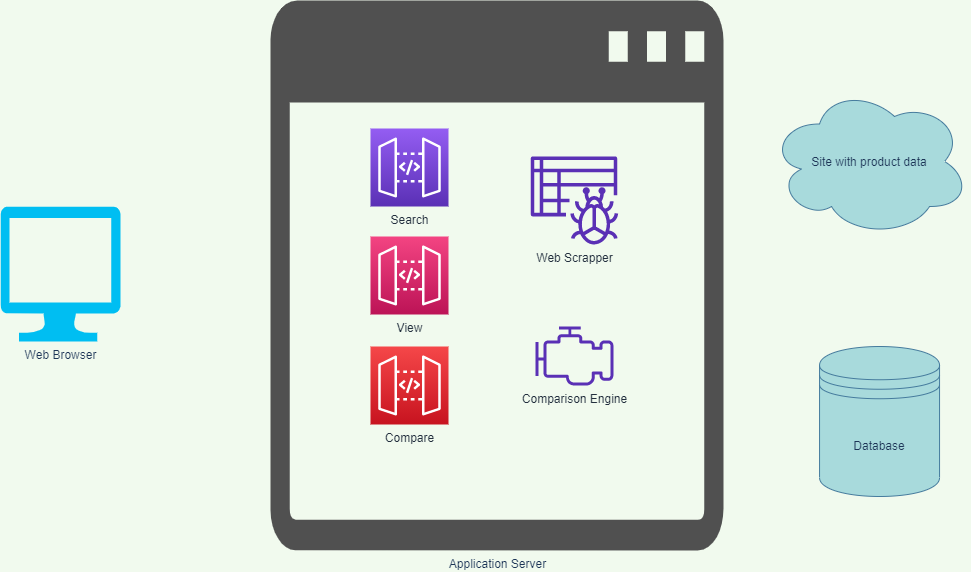

The diagram above was exported from draw.io. Its source (the exported page's mxGraphModel, read from the mxfile embedded in the PNG):
<mxGraphModel dx="1622" dy="886" grid="1" gridSize="10" guides="1" tooltips="1" connect="1" arrows="1" fold="1" page="1" pageScale="1" pageWidth="1169" pageHeight="827" background="#F1FAEE" math="0" shadow="0">
  <root>
    <mxCell id="0" />
    <mxCell id="1" parent="0" />
    <mxCell id="20" value="Application Server" style="pointerEvents=1;shadow=0;dashed=0;html=1;strokeColor=none;fillColor=#505050;labelPosition=center;verticalLabelPosition=bottom;verticalAlign=top;outlineConnect=0;align=center;shape=mxgraph.office.concepts.application_generic;rounded=0;sketch=0;fontColor=#1D3557;" vertex="1" parent="1">
      <mxGeometry x="420" y="84" width="453" height="550" as="geometry" />
    </mxCell>
    <mxCell id="2" value="Database" style="shape=datastore;whiteSpace=wrap;html=1;fillColor=#A8DADC;strokeColor=#457B9D;fontColor=#1D3557;" vertex="1" parent="1">
      <mxGeometry x="969.05" y="430" width="120" height="150" as="geometry" />
    </mxCell>
    <mxCell id="4" value="Comparison Engine" style="outlineConnect=0;fontColor=#232F3E;gradientColor=none;fillColor=#5A30B5;strokeColor=none;dashed=0;verticalLabelPosition=bottom;verticalAlign=top;align=center;html=1;fontSize=12;fontStyle=0;aspect=fixed;pointerEvents=1;shape=mxgraph.aws4.emr_engine;rounded=0;sketch=0;" vertex="1" parent="1">
      <mxGeometry x="685" y="410" width="78" height="59" as="geometry" />
    </mxCell>
    <mxCell id="3" value="Web Scrapper" style="outlineConnect=0;fontColor=#232F3E;gradientColor=none;fillColor=#5A30B5;strokeColor=none;dashed=0;verticalLabelPosition=bottom;verticalAlign=top;align=center;html=1;fontSize=12;fontStyle=0;aspect=fixed;pointerEvents=1;shape=mxgraph.aws4.glue_crawlers;rounded=0;sketch=0;" vertex="1" parent="1">
      <mxGeometry x="680" y="240" width="88" height="88" as="geometry" />
    </mxCell>
    <mxCell id="17" value="View" style="points=[[0,0,0],[0.25,0,0],[0.5,0,0],[0.75,0,0],[1,0,0],[0,1,0],[0.25,1,0],[0.5,1,0],[0.75,1,0],[1,1,0],[0,0.25,0],[0,0.5,0],[0,0.75,0],[1,0.25,0],[1,0.5,0],[1,0.75,0]];outlineConnect=0;fontColor=#232F3E;gradientColor=#F34482;gradientDirection=north;fillColor=#BC1356;strokeColor=#ffffff;dashed=0;verticalLabelPosition=bottom;verticalAlign=top;align=center;html=1;fontSize=12;fontStyle=0;aspect=fixed;shape=mxgraph.aws4.resourceIcon;resIcon=mxgraph.aws4.api_gateway;rounded=0;sketch=0;" vertex="1" parent="1">
      <mxGeometry x="520" y="320" width="78" height="78" as="geometry" />
    </mxCell>
    <mxCell id="18" value="Compare" style="points=[[0,0,0],[0.25,0,0],[0.5,0,0],[0.75,0,0],[1,0,0],[0,1,0],[0.25,1,0],[0.5,1,0],[0.75,1,0],[1,1,0],[0,0.25,0],[0,0.5,0],[0,0.75,0],[1,0.25,0],[1,0.5,0],[1,0.75,0]];outlineConnect=0;fontColor=#232F3E;gradientColor=#F54749;gradientDirection=north;fillColor=#C7131F;strokeColor=#ffffff;dashed=0;verticalLabelPosition=bottom;verticalAlign=top;align=center;html=1;fontSize=12;fontStyle=0;aspect=fixed;shape=mxgraph.aws4.resourceIcon;resIcon=mxgraph.aws4.api_gateway;rounded=0;sketch=0;" vertex="1" parent="1">
      <mxGeometry x="520" y="430" width="78" height="78" as="geometry" />
    </mxCell>
    <mxCell id="19" value="Search" style="points=[[0,0,0],[0.25,0,0],[0.5,0,0],[0.75,0,0],[1,0,0],[0,1,0],[0.25,1,0],[0.5,1,0],[0.75,1,0],[1,1,0],[0,0.25,0],[0,0.5,0],[0,0.75,0],[1,0.25,0],[1,0.5,0],[1,0.75,0]];outlineConnect=0;fontColor=#232F3E;gradientColor=#945DF2;gradientDirection=north;fillColor=#5A30B5;strokeColor=#ffffff;dashed=0;verticalLabelPosition=bottom;verticalAlign=top;align=center;html=1;fontSize=12;fontStyle=0;aspect=fixed;shape=mxgraph.aws4.resourceIcon;resIcon=mxgraph.aws4.api_gateway;rounded=0;sketch=0;" vertex="1" parent="1">
      <mxGeometry x="520" y="212" width="78" height="78" as="geometry" />
    </mxCell>
    <mxCell id="23" value="Web Browser" style="verticalLabelPosition=bottom;html=1;verticalAlign=top;align=center;strokeColor=none;fillColor=#00BEF2;shape=mxgraph.azure.computer;pointerEvents=1;rounded=0;sketch=0;fontColor=#1D3557;" vertex="1" parent="1">
      <mxGeometry x="150" y="290" width="120" height="135" as="geometry" />
    </mxCell>
    <mxCell id="24" value="Site with product data" style="ellipse;shape=cloud;whiteSpace=wrap;html=1;rounded=0;sketch=0;fontColor=#1D3557;strokeColor=#457B9D;fillColor=#A8DADC;" vertex="1" parent="1">
      <mxGeometry x="919.05" y="170" width="200" height="150" as="geometry" />
    </mxCell>
  </root>
</mxGraphModel>